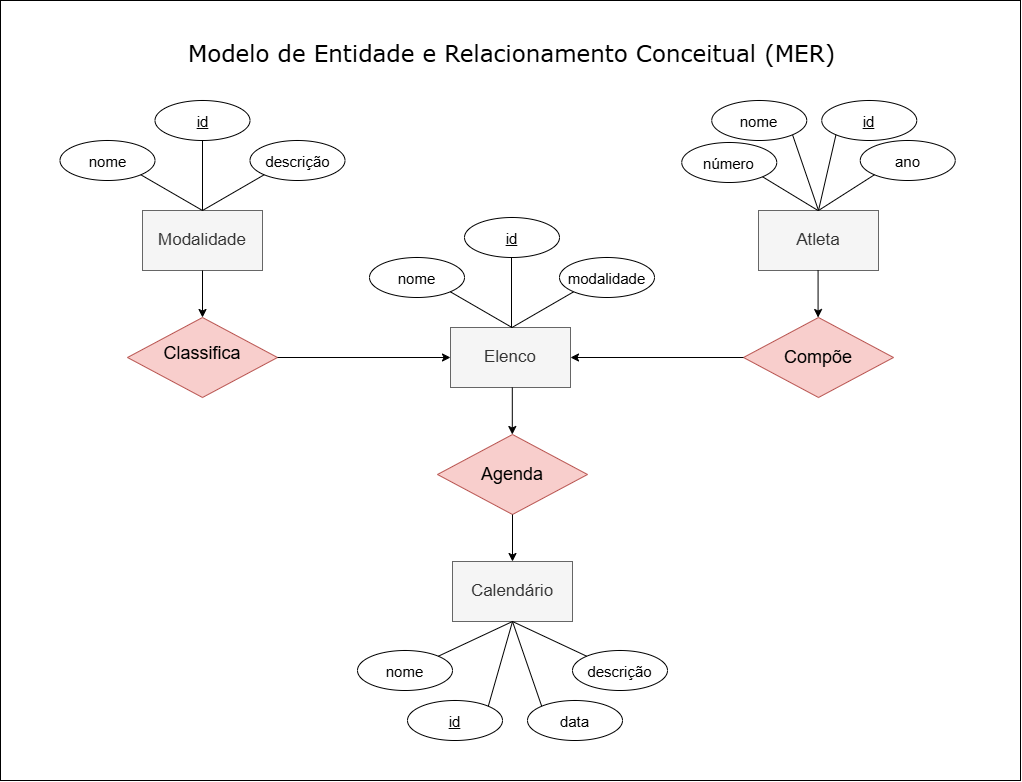

The diagram above was exported from draw.io. Its source (the exported page's mxGraphModel, read from the mxfile embedded in the PNG):
<mxGraphModel dx="1715" dy="903" grid="1" gridSize="10" guides="1" tooltips="1" connect="1" arrows="1" fold="1" page="1" pageScale="1" pageWidth="1169" pageHeight="827" math="0" shadow="0">
  <root>
    <mxCell id="0" />
    <mxCell id="1" parent="0" />
    <mxCell id="kuTfnNsQ32FRSU5ZSW4r-44" parent="1" style="rounded=0;whiteSpace=wrap;html=1;" value="" vertex="1">
      <mxGeometry height="780" width="1020" x="73" as="geometry" />
    </mxCell>
    <mxCell id="_IBorqIiFzh-zuXcocn_-1" parent="1" style="text;html=1;whiteSpace=wrap;strokeColor=none;fillColor=none;align=center;verticalAlign=middle;rounded=0;" value="&lt;p style=&quot;box-sizing: border-box; margin-top: 24px; margin-bottom: 16px; line-height: 1.25; text-align: start;&quot;&gt;&lt;span style=&quot;background-color: rgb(255, 255, 255); color: rgb(0, 0, 0);&quot;&gt;&lt;font style=&quot;font-size: 23px;&quot; face=&quot;Verdana&quot;&gt;Modelo de Entidade e Relacionamento Conceitual (MER)&lt;/font&gt;&lt;/span&gt;&lt;/p&gt;" vertex="1">
      <mxGeometry height="30" width="663" x="253" y="34" as="geometry" />
    </mxCell>
    <mxCell id="td8ZBemw0F7Ib7kzODag-1" parent="1" style="rounded=0;whiteSpace=wrap;html=1;fillColor=#f5f5f5;fontColor=#333333;strokeColor=#666666;" value="&lt;font style=&quot;font-size: 17px;&quot;&gt;Modalidade&lt;/font&gt;" vertex="1">
      <mxGeometry height="60" width="120" x="215" y="210" as="geometry" />
    </mxCell>
    <mxCell id="td8ZBemw0F7Ib7kzODag-2" parent="1" style="rounded=0;whiteSpace=wrap;html=1;fillColor=#f5f5f5;fontColor=#333333;strokeColor=#666666;" value="&lt;font style=&quot;font-size: 17px;&quot;&gt;Atleta&lt;/font&gt;" vertex="1">
      <mxGeometry height="60" width="120" x="831" y="210" as="geometry" />
    </mxCell>
    <mxCell id="td8ZBemw0F7Ib7kzODag-3" parent="1" style="rounded=0;whiteSpace=wrap;html=1;fillColor=#f5f5f5;fontColor=#333333;strokeColor=#666666;" value="&lt;font style=&quot;font-size: 17px;&quot;&gt;Calendário&lt;/font&gt;" vertex="1">
      <mxGeometry height="60" width="120" x="525" y="561" as="geometry" />
    </mxCell>
    <mxCell id="td8ZBemw0F7Ib7kzODag-5" parent="1" style="rounded=0;whiteSpace=wrap;html=1;fillColor=#f5f5f5;fontColor=#333333;strokeColor=#666666;" value="&lt;font style=&quot;font-size: 17px;&quot;&gt;Elenco&lt;/font&gt;" vertex="1">
      <mxGeometry height="60" width="120" x="523" y="327" as="geometry" />
    </mxCell>
    <mxCell id="kuTfnNsQ32FRSU5ZSW4r-1" parent="1" style="rhombus;whiteSpace=wrap;html=1;shapeInside=1;fontSize=18;fillColor=#f8cecc;strokeColor=#b85450;" value="Classifica" vertex="1">
      <mxGeometry height="80" width="150" x="200" y="317" as="geometry" />
    </mxCell>
    <mxCell id="kuTfnNsQ32FRSU5ZSW4r-2" parent="1" style="rhombus;whiteSpace=wrap;html=1;shapeInside=1;fontSize=18;fillColor=#f8cecc;strokeColor=#b85450;" value="Compõe" vertex="1">
      <mxGeometry height="80" width="150" x="816" y="317" as="geometry" />
    </mxCell>
    <mxCell id="kuTfnNsQ32FRSU5ZSW4r-4" parent="1" style="rhombus;whiteSpace=wrap;html=1;shapeInside=1;fontSize=18;fillColor=#f8cecc;strokeColor=#b85450;" value="Agenda" vertex="1">
      <mxGeometry height="80" width="150" x="510" y="434" as="geometry" />
    </mxCell>
    <mxCell id="kuTfnNsQ32FRSU5ZSW4r-5" edge="1" parent="1" source="kuTfnNsQ32FRSU5ZSW4r-1" style="endArrow=none;html=1;rounded=0;entryX=0.5;entryY=1;entryDx=0;entryDy=0;exitX=0.5;exitY=0;exitDx=0;exitDy=0;startArrow=classic;startFill=1;" target="td8ZBemw0F7Ib7kzODag-1" value="">
      <mxGeometry height="50" relative="1" width="50" as="geometry">
        <mxPoint x="520" y="470" as="sourcePoint" />
        <mxPoint x="570" y="420" as="targetPoint" />
      </mxGeometry>
    </mxCell>
    <mxCell id="kuTfnNsQ32FRSU5ZSW4r-7" edge="1" parent="1" style="endArrow=none;html=1;rounded=0;entryX=0.5;entryY=1;entryDx=0;entryDy=0;exitX=0.5;exitY=0;exitDx=0;exitDy=0;startArrow=classic;startFill=1;" value="">
      <mxGeometry height="50" relative="1" width="50" as="geometry">
        <mxPoint x="890.5799999999999" y="317" as="sourcePoint" />
        <mxPoint x="890.5799999999999" y="270" as="targetPoint" />
      </mxGeometry>
    </mxCell>
    <mxCell id="kuTfnNsQ32FRSU5ZSW4r-9" edge="1" parent="1" style="endArrow=none;html=1;rounded=0;entryX=0.5;entryY=1;entryDx=0;entryDy=0;exitX=0.5;exitY=0;exitDx=0;exitDy=0;startArrow=classic;startFill=1;" value="">
      <mxGeometry height="50" relative="1" width="50" as="geometry">
        <mxPoint x="584.8" y="434" as="sourcePoint" />
        <mxPoint x="584.8" y="387" as="targetPoint" />
      </mxGeometry>
    </mxCell>
    <mxCell id="kuTfnNsQ32FRSU5ZSW4r-10" edge="1" parent="1" style="endArrow=none;html=1;rounded=0;entryX=0.5;entryY=1;entryDx=0;entryDy=0;exitX=0.5;exitY=0;exitDx=0;exitDy=0;startArrow=classic;startFill=1;" value="">
      <mxGeometry height="50" relative="1" width="50" as="geometry">
        <mxPoint x="585" y="561" as="sourcePoint" />
        <mxPoint x="585" y="514" as="targetPoint" />
      </mxGeometry>
    </mxCell>
    <mxCell id="kuTfnNsQ32FRSU5ZSW4r-11" edge="1" parent="1" source="kuTfnNsQ32FRSU5ZSW4r-1" style="endArrow=classic;html=1;rounded=0;entryX=0;entryY=0.5;entryDx=0;entryDy=0;exitX=1;exitY=0.5;exitDx=0;exitDy=0;" target="td8ZBemw0F7Ib7kzODag-5" value="">
      <mxGeometry height="50" relative="1" width="50" as="geometry">
        <mxPoint x="510" y="590" as="sourcePoint" />
        <mxPoint x="560" y="540" as="targetPoint" />
      </mxGeometry>
    </mxCell>
    <mxCell id="kuTfnNsQ32FRSU5ZSW4r-12" edge="1" parent="1" source="kuTfnNsQ32FRSU5ZSW4r-2" style="endArrow=classic;html=1;rounded=0;entryX=1;entryY=0.5;entryDx=0;entryDy=0;exitX=0;exitY=0.5;exitDx=0;exitDy=0;" target="td8ZBemw0F7Ib7kzODag-5" value="">
      <mxGeometry height="50" relative="1" width="50" as="geometry">
        <mxPoint x="800" y="580" as="sourcePoint" />
        <mxPoint x="850" y="530" as="targetPoint" />
      </mxGeometry>
    </mxCell>
    <mxCell id="kuTfnNsQ32FRSU5ZSW4r-13" parent="1" style="ellipse;whiteSpace=wrap;html=1;shapeInside=1;fontSize=15;fontStyle=4" value="id" vertex="1">
      <mxGeometry height="40" width="95" x="227.5" y="100" as="geometry" />
    </mxCell>
    <mxCell id="kuTfnNsQ32FRSU5ZSW4r-14" parent="1" style="ellipse;whiteSpace=wrap;html=1;shapeInside=1;fontSize=15;" value="descrição" vertex="1">
      <mxGeometry height="40" width="95" x="322.5" y="140" as="geometry" />
    </mxCell>
    <mxCell id="kuTfnNsQ32FRSU5ZSW4r-15" parent="1" style="ellipse;whiteSpace=wrap;html=1;shapeInside=1;fontSize=15;" value="nome" vertex="1">
      <mxGeometry height="40" width="95" x="132.5" y="140" as="geometry" />
    </mxCell>
    <mxCell id="kuTfnNsQ32FRSU5ZSW4r-16" edge="1" parent="1" source="td8ZBemw0F7Ib7kzODag-1" style="endArrow=none;html=1;rounded=0;entryX=0.5;entryY=1;entryDx=0;entryDy=0;exitX=0.5;exitY=0;exitDx=0;exitDy=0;" target="kuTfnNsQ32FRSU5ZSW4r-13" value="">
      <mxGeometry height="50" relative="1" width="50" as="geometry">
        <mxPoint x="440" y="320" as="sourcePoint" />
        <mxPoint x="490" y="270" as="targetPoint" />
      </mxGeometry>
    </mxCell>
    <mxCell id="kuTfnNsQ32FRSU5ZSW4r-17" edge="1" parent="1" source="td8ZBemw0F7Ib7kzODag-1" style="endArrow=none;html=1;rounded=0;entryX=1;entryY=1;entryDx=0;entryDy=0;exitX=0.5;exitY=0;exitDx=0;exitDy=0;" target="kuTfnNsQ32FRSU5ZSW4r-15" value="">
      <mxGeometry height="50" relative="1" width="50" as="geometry">
        <mxPoint x="440" y="320" as="sourcePoint" />
        <mxPoint x="490" y="270" as="targetPoint" />
      </mxGeometry>
    </mxCell>
    <mxCell id="kuTfnNsQ32FRSU5ZSW4r-18" edge="1" parent="1" source="td8ZBemw0F7Ib7kzODag-1" style="endArrow=none;html=1;rounded=0;entryX=0;entryY=1;entryDx=0;entryDy=0;exitX=0.5;exitY=0;exitDx=0;exitDy=0;" target="kuTfnNsQ32FRSU5ZSW4r-14" value="">
      <mxGeometry height="50" relative="1" width="50" as="geometry">
        <mxPoint x="440" y="320" as="sourcePoint" />
        <mxPoint x="490" y="270" as="targetPoint" />
      </mxGeometry>
    </mxCell>
    <mxCell id="kuTfnNsQ32FRSU5ZSW4r-20" parent="1" style="ellipse;whiteSpace=wrap;html=1;shapeInside=1;fontSize=15;" value="nome" vertex="1">
      <mxGeometry height="40" width="95" x="442" y="257" as="geometry" />
    </mxCell>
    <mxCell id="kuTfnNsQ32FRSU5ZSW4r-21" edge="1" parent="1" style="endArrow=none;html=1;rounded=0;entryX=1;entryY=1;entryDx=0;entryDy=0;exitX=0.5;exitY=0;exitDx=0;exitDy=0;" target="kuTfnNsQ32FRSU5ZSW4r-20" value="">
      <mxGeometry height="50" relative="1" width="50" as="geometry">
        <mxPoint x="584.5" y="327" as="sourcePoint" />
        <mxPoint x="799.5" y="387" as="targetPoint" />
      </mxGeometry>
    </mxCell>
    <mxCell id="kuTfnNsQ32FRSU5ZSW4r-22" parent="1" style="ellipse;whiteSpace=wrap;html=1;shapeInside=1;fontSize=15;fontStyle=4" value="id" vertex="1">
      <mxGeometry height="40" width="95" x="537" y="217" as="geometry" />
    </mxCell>
    <mxCell id="kuTfnNsQ32FRSU5ZSW4r-23" edge="1" parent="1" style="endArrow=none;html=1;rounded=0;entryX=0;entryY=1;entryDx=0;entryDy=0;exitX=0.5;exitY=0;exitDx=0;exitDy=0;" target="kuTfnNsQ32FRSU5ZSW4r-24" value="">
      <mxGeometry height="50" relative="1" width="50" as="geometry">
        <mxPoint x="584.5" y="327" as="sourcePoint" />
        <mxPoint x="799.5" y="387" as="targetPoint" />
      </mxGeometry>
    </mxCell>
    <mxCell id="kuTfnNsQ32FRSU5ZSW4r-24" parent="1" style="ellipse;whiteSpace=wrap;html=1;shapeInside=1;fontSize=15;" value="modalidade" vertex="1">
      <mxGeometry height="40" width="95" x="632" y="257" as="geometry" />
    </mxCell>
    <mxCell id="kuTfnNsQ32FRSU5ZSW4r-25" edge="1" parent="1" style="endArrow=none;html=1;rounded=0;entryX=0.5;entryY=1;entryDx=0;entryDy=0;exitX=0.5;exitY=0;exitDx=0;exitDy=0;" value="">
      <mxGeometry height="50" relative="1" width="50" as="geometry">
        <mxPoint x="584" y="327" as="sourcePoint" />
        <mxPoint x="584" y="257" as="targetPoint" />
      </mxGeometry>
    </mxCell>
    <mxCell id="kuTfnNsQ32FRSU5ZSW4r-26" parent="1" style="ellipse;whiteSpace=wrap;html=1;shapeInside=1;fontSize=15;" value="ano" vertex="1">
      <mxGeometry height="40" width="95" x="932.75" y="140" as="geometry" />
    </mxCell>
    <mxCell id="kuTfnNsQ32FRSU5ZSW4r-27" edge="1" parent="1" style="endArrow=none;html=1;rounded=0;entryX=0;entryY=1;entryDx=0;entryDy=0;exitX=0.5;exitY=0;exitDx=0;exitDy=0;" target="kuTfnNsQ32FRSU5ZSW4r-26" value="">
      <mxGeometry height="50" relative="1" width="50" as="geometry">
        <mxPoint x="891" y="210" as="sourcePoint" />
        <mxPoint x="1106" y="270" as="targetPoint" />
      </mxGeometry>
    </mxCell>
    <mxCell id="kuTfnNsQ32FRSU5ZSW4r-28" edge="1" parent="1" style="endArrow=none;html=1;rounded=0;entryX=1;entryY=1;entryDx=0;entryDy=0;exitX=0.5;exitY=0;exitDx=0;exitDy=0;" target="kuTfnNsQ32FRSU5ZSW4r-33" value="">
      <mxGeometry height="50" relative="1" width="50" as="geometry">
        <mxPoint x="890.5" y="210" as="sourcePoint" />
        <mxPoint x="890.5" y="140" as="targetPoint" />
      </mxGeometry>
    </mxCell>
    <mxCell id="kuTfnNsQ32FRSU5ZSW4r-29" edge="1" parent="1" style="endArrow=none;html=1;rounded=0;entryX=1;entryY=1;entryDx=0;entryDy=0;exitX=0.5;exitY=0;exitDx=0;exitDy=0;" target="kuTfnNsQ32FRSU5ZSW4r-30" value="">
      <mxGeometry height="50" relative="1" width="50" as="geometry">
        <mxPoint x="891" y="210" as="sourcePoint" />
        <mxPoint x="1106" y="270" as="targetPoint" />
      </mxGeometry>
    </mxCell>
    <mxCell id="kuTfnNsQ32FRSU5ZSW4r-30" parent="1" style="ellipse;whiteSpace=wrap;html=1;shapeInside=1;fontSize=15;" value="nome" vertex="1">
      <mxGeometry height="40" width="95" x="784.25" y="100" as="geometry" />
    </mxCell>
    <mxCell id="kuTfnNsQ32FRSU5ZSW4r-31" parent="1" style="ellipse;whiteSpace=wrap;html=1;shapeInside=1;fontSize=15;fontStyle=4" value="id" vertex="1">
      <mxGeometry height="40" width="95" x="894.25" y="100" as="geometry" />
    </mxCell>
    <mxCell id="kuTfnNsQ32FRSU5ZSW4r-33" parent="1" style="ellipse;whiteSpace=wrap;html=1;shapeInside=1;fontSize=15;" value="número" vertex="1">
      <mxGeometry height="40" width="95" x="754.25" y="142" as="geometry" />
    </mxCell>
    <mxCell id="kuTfnNsQ32FRSU5ZSW4r-34" edge="1" parent="1" source="td8ZBemw0F7Ib7kzODag-2" style="endArrow=none;html=1;rounded=0;entryX=0;entryY=1;entryDx=0;entryDy=0;exitX=0.5;exitY=0;exitDx=0;exitDy=0;" target="kuTfnNsQ32FRSU5ZSW4r-31" value="">
      <mxGeometry height="50" relative="1" width="50" as="geometry">
        <mxPoint x="560" y="320" as="sourcePoint" />
        <mxPoint x="610" y="270" as="targetPoint" />
      </mxGeometry>
    </mxCell>
    <mxCell id="kuTfnNsQ32FRSU5ZSW4r-35" parent="1" style="ellipse;whiteSpace=wrap;html=1;shapeInside=1;fontSize=15;fontStyle=4" value="id" vertex="1">
      <mxGeometry height="40" width="95" x="480" y="700" as="geometry" />
    </mxCell>
    <mxCell id="kuTfnNsQ32FRSU5ZSW4r-36" parent="1" style="ellipse;whiteSpace=wrap;html=1;shapeInside=1;fontSize=15;fontStyle=0" value="data" vertex="1">
      <mxGeometry height="40" width="95" x="600" y="700" as="geometry" />
    </mxCell>
    <mxCell id="kuTfnNsQ32FRSU5ZSW4r-37" parent="1" style="ellipse;whiteSpace=wrap;html=1;shapeInside=1;fontSize=15;fontStyle=0" value="descrição" vertex="1">
      <mxGeometry height="40" width="95" x="645" y="650" as="geometry" />
    </mxCell>
    <mxCell id="kuTfnNsQ32FRSU5ZSW4r-38" parent="1" style="ellipse;whiteSpace=wrap;html=1;shapeInside=1;fontSize=15;fontStyle=0" value="nome" vertex="1">
      <mxGeometry height="40" width="95" x="430" y="650" as="geometry" />
    </mxCell>
    <mxCell id="kuTfnNsQ32FRSU5ZSW4r-39" edge="1" parent="1" source="kuTfnNsQ32FRSU5ZSW4r-38" style="endArrow=none;html=1;rounded=0;exitX=1;exitY=0;exitDx=0;exitDy=0;entryX=0.5;entryY=1;entryDx=0;entryDy=0;" target="td8ZBemw0F7Ib7kzODag-3" value="">
      <mxGeometry height="50" relative="1" width="50" as="geometry">
        <mxPoint x="560" y="550" as="sourcePoint" />
        <mxPoint x="610" y="500" as="targetPoint" />
      </mxGeometry>
    </mxCell>
    <mxCell id="kuTfnNsQ32FRSU5ZSW4r-40" edge="1" parent="1" source="kuTfnNsQ32FRSU5ZSW4r-35" style="endArrow=none;html=1;rounded=0;exitX=1;exitY=0;exitDx=0;exitDy=0;entryX=0.5;entryY=1;entryDx=0;entryDy=0;" target="td8ZBemw0F7Ib7kzODag-3" value="">
      <mxGeometry height="50" relative="1" width="50" as="geometry">
        <mxPoint x="560" y="550" as="sourcePoint" />
        <mxPoint x="610" y="500" as="targetPoint" />
      </mxGeometry>
    </mxCell>
    <mxCell id="kuTfnNsQ32FRSU5ZSW4r-41" edge="1" parent="1" source="kuTfnNsQ32FRSU5ZSW4r-37" style="endArrow=none;html=1;rounded=0;exitX=0;exitY=0;exitDx=0;exitDy=0;entryX=0.5;entryY=1;entryDx=0;entryDy=0;" target="td8ZBemw0F7Ib7kzODag-3" value="">
      <mxGeometry height="50" relative="1" width="50" as="geometry">
        <mxPoint x="560" y="550" as="sourcePoint" />
        <mxPoint x="610" y="500" as="targetPoint" />
      </mxGeometry>
    </mxCell>
    <mxCell id="kuTfnNsQ32FRSU5ZSW4r-42" edge="1" parent="1" source="kuTfnNsQ32FRSU5ZSW4r-36" style="endArrow=none;html=1;rounded=0;exitX=0;exitY=0;exitDx=0;exitDy=0;entryX=0.5;entryY=1;entryDx=0;entryDy=0;" target="td8ZBemw0F7Ib7kzODag-3" value="">
      <mxGeometry height="50" relative="1" width="50" as="geometry">
        <mxPoint x="560" y="550" as="sourcePoint" />
        <mxPoint x="610" y="500" as="targetPoint" />
      </mxGeometry>
    </mxCell>
  </root>
</mxGraphModel>